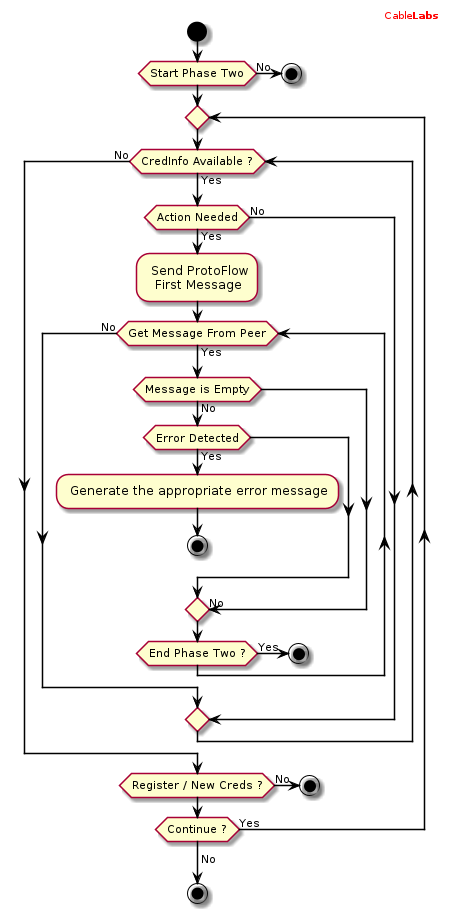

The diagram above was rendered by PlantUML. Its source (embedded in the PNG):
@startuml

header
<font color="red">Cable<b>Labs</b></font>
endheader

hide footbox

skinparam sequenceMessageAlign center
skinparam NoteBorderColor black

skinparam sequence {
	borderColor black
	ArrowColor black
	ActorBorderColor black
	ParticipantBorderColor black
	LifeLineBorderColor black
	LifeLineBackgroundColor white
}


start

if (Start Phase Two) then (No)
  stop;
endif

repeat
while (CredInfo Available ?) is (Yes)

  if (Action Needed) then (Yes)
    : Send ProtoFlow
      First Message;

    while (Get Message From Peer) is (Yes)

      if (Message is Empty) then (No)
      
	      if (Error Detected) then (Yes)
	        : Generate the appropriate error message;
	        stop;
	      endif

	    else
	      ->No;
      endif

      if (End Phase Two ?) then (Yes)
        stop;
      endif

    endwhile (No)

  else (No)
  endif
endwhile (No)

if (Register / New Creds ?) then (No)
  stop;
endif

repeat while (Continue ?) is (Yes)
->No;
stop

@enduml